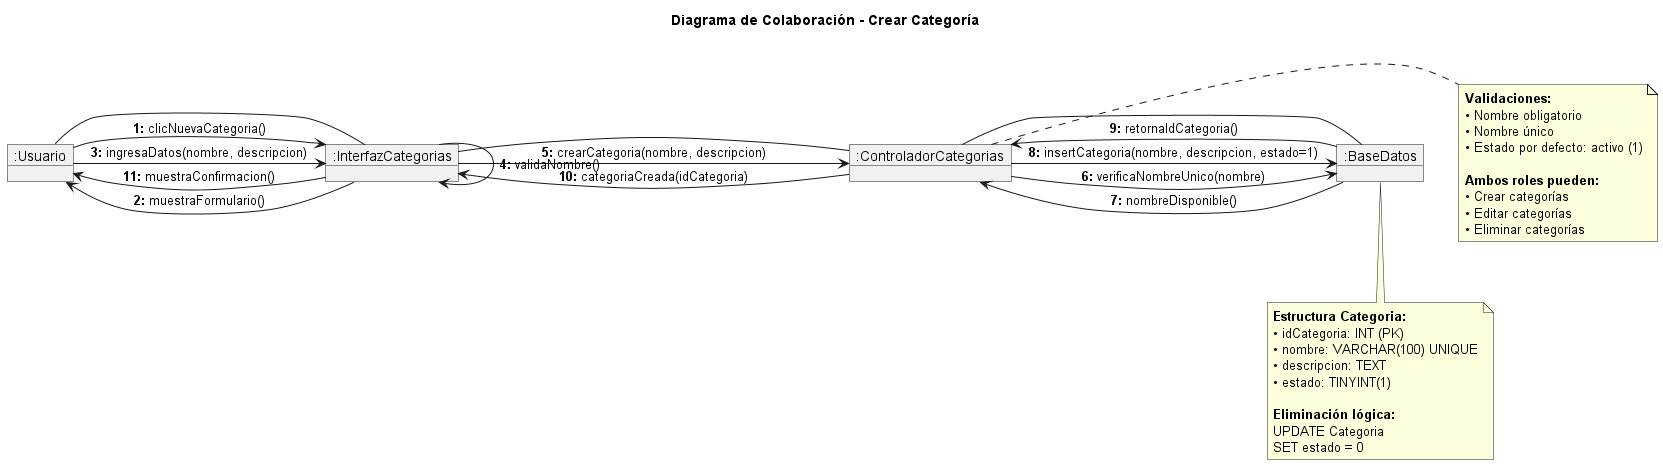

The diagram above was rendered by PlantUML. Its source (embedded in the PNG):
@startuml Colaboracion_Crear_Categoria

title Diagrama de Colaboración - Crear Categoría

object ":Usuario" as Usuario
object ":InterfazCategorias" as UI
object ":ControladorCategorias" as Controller
object ":BaseDatos" as BD

Usuario -- UI
UI -- Controller
Controller -- BD

Usuario -> UI : **1:** clicNuevaCategoria()
UI -> Usuario : **2:** muestraFormulario()
Usuario -> UI : **3:** ingresaDatos(nombre, descripcion)
UI -> UI : **4:** validaNombre()
UI -> Controller : **5:** crearCategoria(nombre, descripcion)
Controller -> BD : **6:** verificaNombreUnico(nombre)
BD -> Controller : **7:** nombreDisponible()
Controller -> BD : **8:** insertCategoria(nombre, descripcion, estado=1)
BD -> Controller : **9:** retornaIdCategoria()
Controller -> UI : **10:** categoriaCreada(idCategoria)
UI -> Usuario : **11:** muestraConfirmacion()

note right of Controller
  <b>Validaciones:</b>
  • Nombre obligatorio
  • Nombre único
  • Estado por defecto: activo (1)
  
  <b>Ambos roles pueden:</b>
  • Crear categorías
  • Editar categorías
  • Eliminar categorías
end note

note bottom of BD
  <b>Estructura Categoria:</b>
  • idCategoria: INT (PK)
  • nombre: VARCHAR(100) UNIQUE
  • descripcion: TEXT
  • estado: TINYINT(1)
  
  <b>Eliminación lógica:</b>
  UPDATE Categoria
  SET estado = 0
end note

@enduml